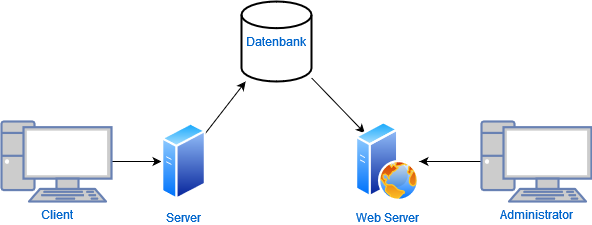

The diagram above was exported from draw.io. Its source (the exported page's mxGraphModel, read from the mxfile embedded in the PNG):
<mxGraphModel dx="1422" dy="752" grid="1" gridSize="10" guides="1" tooltips="1" connect="1" arrows="1" fold="1" page="1" pageScale="1" pageWidth="827" pageHeight="1169" math="0" shadow="0">
  <root>
    <mxCell id="0" />
    <mxCell id="1" parent="0" />
    <mxCell id="MSfl8Ot8sSiEFVo0YHou-7" style="edgeStyle=orthogonalEdgeStyle;rounded=0;orthogonalLoop=1;jettySize=auto;html=1;entryX=0;entryY=0.5;entryDx=0;entryDy=0;" edge="1" parent="1" source="MSfl8Ot8sSiEFVo0YHou-5" target="MSfl8Ot8sSiEFVo0YHou-6">
      <mxGeometry relative="1" as="geometry" />
    </mxCell>
    <mxCell id="MSfl8Ot8sSiEFVo0YHou-5" value="Client" style="fontColor=#0066CC;verticalAlign=top;verticalLabelPosition=bottom;labelPosition=center;align=center;html=1;outlineConnect=0;fillColor=#CCCCCC;strokeColor=#6881B3;gradientColor=none;gradientDirection=north;strokeWidth=2;shape=mxgraph.networks.pc;" vertex="1" parent="1">
      <mxGeometry x="40" y="200" width="110" height="80" as="geometry" />
    </mxCell>
    <mxCell id="MSfl8Ot8sSiEFVo0YHou-10" style="rounded=0;orthogonalLoop=1;jettySize=auto;html=1;" edge="1" parent="1" source="MSfl8Ot8sSiEFVo0YHou-6" target="MSfl8Ot8sSiEFVo0YHou-9">
      <mxGeometry relative="1" as="geometry" />
    </mxCell>
    <mxCell id="MSfl8Ot8sSiEFVo0YHou-6" value="Server" style="aspect=fixed;perimeter=ellipsePerimeter;html=1;align=center;shadow=0;dashed=0;spacingTop=3;image;image=img/lib/active_directory/generic_server.svg;fontColor=#0066CC;labelBackgroundColor=none;" vertex="1" parent="1">
      <mxGeometry x="200" y="200" width="44.8" height="80" as="geometry" />
    </mxCell>
    <mxCell id="MSfl8Ot8sSiEFVo0YHou-12" style="edgeStyle=none;rounded=0;orthogonalLoop=1;jettySize=auto;html=1;entryX=0;entryY=0;entryDx=0;entryDy=0;" edge="1" parent="1" source="MSfl8Ot8sSiEFVo0YHou-9" target="MSfl8Ot8sSiEFVo0YHou-11">
      <mxGeometry relative="1" as="geometry" />
    </mxCell>
    <mxCell id="MSfl8Ot8sSiEFVo0YHou-9" value="Datenbank" style="strokeWidth=2;html=1;shape=mxgraph.flowchart.database;whiteSpace=wrap;fontColor=#0066CC;" vertex="1" parent="1">
      <mxGeometry x="280" y="80" width="70" height="80" as="geometry" />
    </mxCell>
    <mxCell id="MSfl8Ot8sSiEFVo0YHou-11" value="Web Server" style="aspect=fixed;perimeter=ellipsePerimeter;html=1;align=center;shadow=0;dashed=0;spacingTop=3;image;image=img/lib/active_directory/web_server.svg;fontColor=#0066CC;labelBackgroundColor=none;" vertex="1" parent="1">
      <mxGeometry x="394" y="200" width="64" height="80" as="geometry" />
    </mxCell>
    <mxCell id="MSfl8Ot8sSiEFVo0YHou-14" style="edgeStyle=none;rounded=0;orthogonalLoop=1;jettySize=auto;html=1;" edge="1" parent="1" source="MSfl8Ot8sSiEFVo0YHou-13" target="MSfl8Ot8sSiEFVo0YHou-11">
      <mxGeometry relative="1" as="geometry" />
    </mxCell>
    <mxCell id="MSfl8Ot8sSiEFVo0YHou-13" value="Administrator" style="fontColor=#0066CC;verticalAlign=top;verticalLabelPosition=bottom;labelPosition=center;align=center;html=1;outlineConnect=0;fillColor=#CCCCCC;strokeColor=#6881B3;gradientColor=none;gradientDirection=north;strokeWidth=2;shape=mxgraph.networks.pc;" vertex="1" parent="1">
      <mxGeometry x="520" y="200" width="110" height="80" as="geometry" />
    </mxCell>
  </root>
</mxGraphModel>